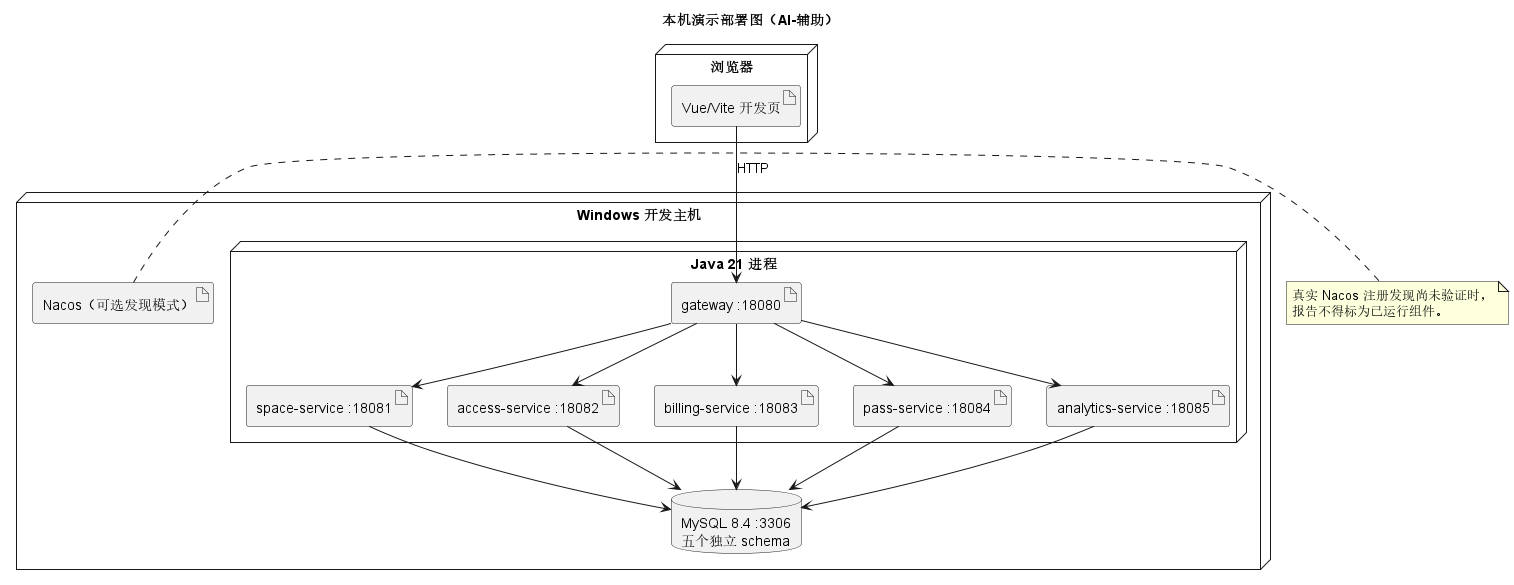

The diagram above was rendered by PlantUML. Its source (embedded in the PNG):
@startuml
title 本机演示部署图（AI-辅助）
node "浏览器" {
  artifact "Vue/Vite 开发页" as ui
}
node "Windows 开发主机" {
  node "Java 21 进程" {
    artifact "gateway :18080" as gateway
    artifact "space-service :18081" as space
    artifact "access-service :18082" as access
    artifact "billing-service :18083" as billing
    artifact "pass-service :18084" as pass
    artifact "analytics-service :18085" as analytics
  }
  database "MySQL 8.4 :3306\n五个独立 schema" as mysql
  artifact "Nacos（可选发现模式）" as nacos
}
ui --> gateway : HTTP
gateway --> space
gateway --> access
gateway --> billing
gateway --> pass
gateway --> analytics
space --> mysql
access --> mysql
billing --> mysql
pass --> mysql
analytics --> mysql
note right of nacos
真实 Nacos 注册发现尚未验证时，
报告不得标为已运行组件。
end note
@enduml